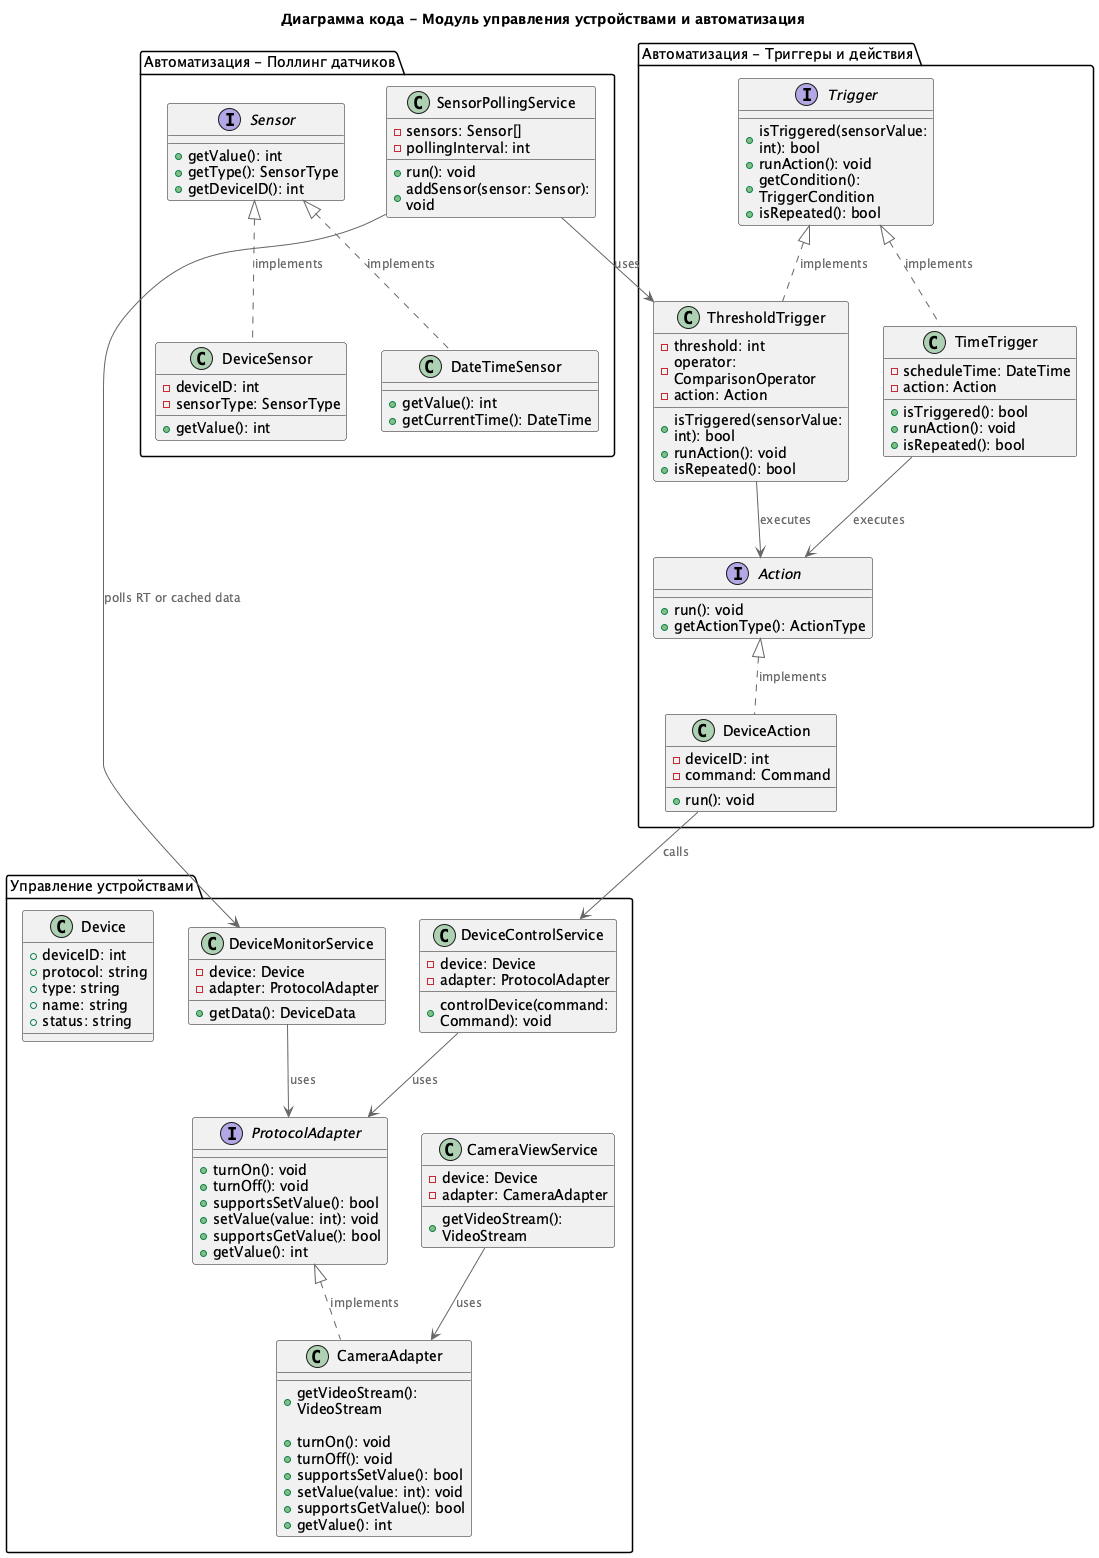

The diagram above was rendered by PlantUML. Its source (embedded in the PNG):
@startuml C4_Code
!include https://raw.githubusercontent.com/plantuml-stdlib/C4-PlantUML/master/C4_Component.puml

title Диаграмма кода - Модуль управления устройствами и автоматизация

package "Управление устройствами" {
    interface ProtocolAdapter {
        +turnOn(): void
        +turnOff(): void
        +supportsSetValue(): bool
        +setValue(value: int): void
        +supportsGetValue(): bool
        +getValue(): int
    }

    class CameraAdapter {
        +getVideoStream(): VideoStream

        +turnOn(): void
        +turnOff(): void
        +supportsSetValue(): bool
        +setValue(value: int): void
        +supportsGetValue(): bool
        +getValue(): int
    }

    class Device {
        +deviceID: int
        +protocol: string
        +type: string
        +name: string
        +status: string
    }

    class DeviceControlService {
        -device: Device
        -adapter: ProtocolAdapter
        +controlDevice(command: Command): void
    }

    class DeviceMonitorService {
        -device: Device
        -adapter: ProtocolAdapter
        +getData(): DeviceData
    }

    class CameraViewService {
        -device: Device
        -adapter: CameraAdapter
        +getVideoStream(): VideoStream
    }
}

package "Автоматизация - Поллинг датчиков" {
    class SensorPollingService {
        -sensors: Sensor[]
        -pollingInterval: int
        +run(): void
        +addSensor(sensor: Sensor): void
    }

    interface Sensor {
        +getValue(): int
        +getType(): SensorType
        +getDeviceID(): int
    }

    class DeviceSensor {
        -deviceID: int
        -sensorType: SensorType
        +getValue(): int
    }

    class DateTimeSensor {
        +getValue(): int
        +getCurrentTime(): DateTime
    }
}

package "Автоматизация - Триггеры и действия" {
    interface Trigger {
        +isTriggered(sensorValue: int): bool
        +runAction(): void
        +getCondition(): TriggerCondition
        +isRepeated(): bool
    }

    class ThresholdTrigger {
        -threshold: int
        -operator: ComparisonOperator
        -action: Action
        +isTriggered(sensorValue: int): bool
        +runAction(): void
        +isRepeated(): bool
    }

    class TimeTrigger {
        -scheduleTime: DateTime
        -action: Action
        +isTriggered(): bool
        +runAction(): void
        +isRepeated(): bool
    }

    interface Action {
        +run(): void
        +getActionType(): ActionType
    }

    class DeviceAction {
        -deviceID: int
        -command: Command
        +run(): void
    }
}

ProtocolAdapter <|.. CameraAdapter : implements
DeviceControlService --> ProtocolAdapter : uses
DeviceMonitorService --> ProtocolAdapter : uses
CameraViewService --> CameraAdapter : uses

SensorPollingService --> DeviceMonitorService : polls RT or cached data
Sensor <|.. DeviceSensor : implements
Sensor <|.. DateTimeSensor : implements

Trigger <|.. ThresholdTrigger : implements
Trigger <|.. TimeTrigger : implements
Action <|.. DeviceAction : implements
ThresholdTrigger --> Action : executes
TimeTrigger --> Action : executes

' Межпакетные связи
DeviceAction --> DeviceControlService : calls
SensorPollingService --> ThresholdTrigger : uses

@enduml